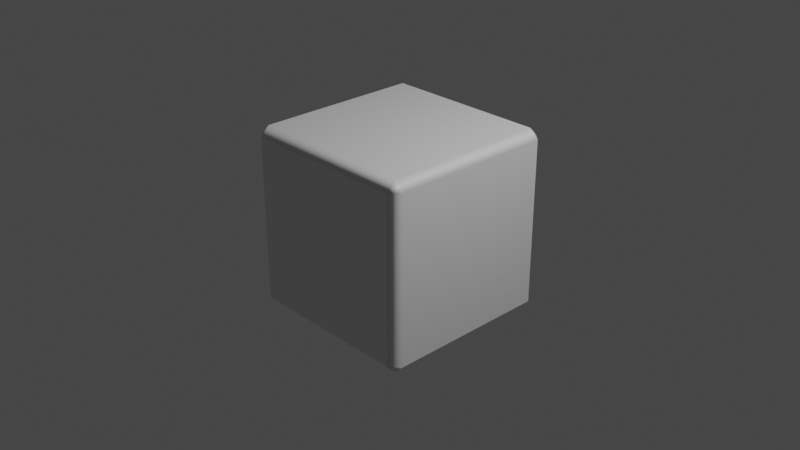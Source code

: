 # Source: box.blend  (saved by Blender 2.92.15; exported with 4.5.12 LTS)
import bpy
from mathutils import Matrix  # noqa: F401  (used for matrix-valued properties, if any)

bpy.ops.wm.read_factory_settings(use_empty=True)
scene = bpy.context.scene
scene.name = 'Scene'

# ---- collections
col_collection = bpy.data.collections.new('Collection'); scene.collection.children.link(col_collection)

# ---- materials (node trees are filled in below, after node groups)
mat_material = bpy.data.materials.new('Material')
mat_material.alpha_threshold = 0.0
mat_material.use_transparent_shadow = False
mat_material.line_color = (0.0, 0.0, 0.0, 1.0)

# ---- material node trees
mat_material.use_nodes = True; mat_material.node_tree.nodes.clear()
_N = mat_material.node_tree.nodes; _L = mat_material.node_tree.links
n0 = _N.new('ShaderNodeOutputMaterial'); n0.name = 'Material Output'; n0.location = (300, 300)
n1 = _N.new('ShaderNodeBsdfPrincipled'); n1.name = 'Principled BSDF'; n1.location = (10, 300)
n1.distribution = 'GGX'
n1.subsurface_method = 'BURLEY'
n1.inputs[2].default_value = 0.4
n1.inputs[3].default_value = 1.45
n1.inputs[27].default_value = (0.0, 0.0, 0.0, 1.0)
n1.inputs[28].default_value = 1.0
_L.new(n1.outputs[0], n0.inputs[0])
n0.is_active_output = True

# ---- world
world_world = bpy.data.worlds.new('World'); scene.world = world_world
world_world.use_nodes = True; world_world.node_tree.nodes.clear()
_N = world_world.node_tree.nodes; _L = world_world.node_tree.links
n0 = _N.new('ShaderNodeOutputWorld'); n0.name = 'World Output'; n0.location = (300, 300)
n1 = _N.new('ShaderNodeBackground'); n1.name = 'Background'; n1.location = (10, 300)
n1.inputs[0].default_value = (0.05088, 0.05088, 0.05088, 1.0)
_L.new(n1.outputs[0], n0.inputs[0])
n0.is_active_output = True
world_world.color = (0.05088, 0.05088, 0.05088)
world_world.use_sun_shadow = False
world_world.sun_shadow_jitter_overblur = 0.0

# ---- cameras
cam_camera = bpy.data.cameras.new('Camera')
cam_camera.clip_end = 100.0
cam_camera.ortho_scale = 7.314

# ---- lights
light_light = bpy.data.lights.new('Light', 'POINT')
light_light.transmission_factor = 0.0
light_light.energy = 1000.0
light_light.shadow_soft_size = 0.1
light_light.shadow_maximum_resolution = 0.006
light_light.use_absolute_resolution = True

# ---- meshes
me_cube = bpy.data.meshes.new('Cube')
me_cube.from_pydata([(0.9, 1.0, 0.9), (0.9, 0.9, 1.0), (1.0, 0.9, 0.9), (0.9, 0.9, -1.0), (0.9, 1.0, -0.9), (1.0, 0.9, -0.9), (1.0, -0.9, 0.9), (0.9, -0.9, 1.0), (0.9, -1.0, 0.9), (1.0, -0.9, -0.9), (0.9, -1.0, -0.9), (0.9, -0.9, -1.0), (-0.9, 1.0, 0.9), (-1.0, 0.9, 0.9), (-0.9, 0.9, 1.0), (-1.0, 0.9, -0.9), (-0.9, 1.0, -0.9), (-0.9, 0.9, -1.0), (-1.0, -0.9, 0.9), (-0.9, -1.0, 0.9), (-0.9, -0.9, 1.0), (-0.9, -0.9, -1.0), (-0.9, -1.0, -0.9), (-1.0, -0.9, -0.9)], [], [(17, 3, 11, 21), (23, 18, 13, 15), (10, 8, 19, 22), (1, 14, 20, 7), (5, 2, 6, 9), (0, 1, 2), (3, 4, 5), (6, 7, 8), (9, 10, 11), (12, 13, 14), (15, 16, 17), (18, 19, 20), (21, 22, 23), (17, 21, 23, 15), (3, 17, 16, 4), (2, 5, 4, 0), (22, 19, 18, 23), (8, 10, 9, 6), (12, 16, 15, 13), (7, 20, 19, 8), (1, 7, 6, 2), (21, 11, 10, 22), (20, 14, 13, 18), (14, 1, 0, 12), (11, 3, 5, 9), (16, 12, 0, 4)])
_uv = me_cube.uv_layers.new(name='UVMap')
_uv.uv.foreach_set('vector', [0.1375, 0.5125, 0.3625, 0.5125, 0.3625, 0.7375, 0.1375, 0.7375, 0.3875, 0.0125, 0.6125, 0.0125, 0.6125, 0.2375, 0.3875, 0.2375, 0.3875, 0.7625, 0.6125, 0.7625, 0.6125, 0.9875, 0.3875, 0.9875, 0.6375, 0.5125, 0.8625, 0.5125, 0.8625, 0.7375, 0.6375, 0.7375, 0.3875, 0.5125, 0.6125, 0.5125, 0.6125, 0.7375, 0.3875, 0.7375, 0.6125, 0.4875, 0.625, 0.4875, 0.6125, 0.5, 0.3625, 0.5125, 0.3625, 0.5, 0.375, 0.5125, 0.6125, 0.7375, 0.625, 0.7375, 0.6125, 0.75, 0.3875, 0.75, 0.375, 0.7625, 0.375, 0.7625, 0.6125, 0.25, 0.6125, 0.25, 0.625, 0.2375, 0.3875, 0.2375, 0.3875, 0.25, 0.375, 0.2375, 0.6125, 0.0125, 0.6125, 0.0, 0.625, 0.0125, 0.1375, 0.7375, 0.1375, 0.75, 0.125, 0.7375, 0.1375, 0.5125, 0.1375, 0.7375, 0.125, 0.7375, 0.125, 0.5125, 0.3625, 0.5125, 0.1375, 0.5125, 0.1375, 0.5, 0.3625, 0.5, 0.6125, 0.5125, 0.3875, 0.5125, 0.3875, 0.4875, 0.6125, 0.4875, 0.3875, 0.0, 0.6125, 0.0, 0.6125, 0.0125, 0.3875, 0.0125, 0.6125, 0.7625, 0.3875, 0.7625, 0.3875, 0.7375, 0.6125, 0.7375, 0.6125, 0.2625, 0.3875, 0.2625, 0.3875, 0.2375, 0.6125, 0.2375, 0.625, 0.7625, 0.625, 0.9875, 0.6125, 0.9875, 0.6125, 0.7625, 0.6375, 0.5125, 0.6375, 0.7375, 0.6125, 0.7375, 0.6125, 0.5125, 0.1375, 0.7375, 0.3625, 0.7375, 0.3625, 0.75, 0.1375, 0.75, 0.625, 0.0125, 0.625, 0.2375, 0.6125, 0.2375, 0.6125, 0.0125, 0.625, 0.2625, 0.625, 0.4875, 0.6125, 0.4875, 0.6125, 0.2625, 0.3625, 0.7375, 0.3625, 0.5125, 0.3875, 0.5125, 0.3875, 0.7375, 0.3875, 0.2625, 0.6125, 0.2625, 0.6125, 0.4875, 0.3875, 0.4875])
me_cube.materials.append(mat_material)
me_cube.use_remesh_preserve_volume = False
me_cube.use_remesh_preserve_attributes = False
me_cube.use_mirror_vertex_groups = False
me_cube.update()
me_cube.normals_split_custom_set([tuple(v) for v in zip(*[iter([0.0, 0.0, -1.0, 0.0, 0.0, -1.0, 0.0, 0.0, -1.0, 0.0, 0.0, -1.0, -1.0, 0.0, 0.0, -1.0, 0.0, 0.0, -1.0, 0.0, 0.0, -1.0, 0.0, 0.0, 0.0, -1.0, 0.0, 0.0, -1.0, 0.0, 0.0, -1.0, 0.0, 0.0, -1.0, 0.0, 0.0, 0.0, 1.0, 0.0, 0.0, 1.0, 0.0, 0.0, 1.0, 0.0, 0.0, 1.0, 1.0, 0.0, 0.0, 1.0, 0.0, 0.0, 1.0, 0.0, 0.0, 1.0, 0.0, 0.0, -4.026e-05, 1.0, 4.148e-05, 4.148e-05, -4.026e-05, 1.0, 1.0, 4.148e-05, -4.026e-05, -4.026e-05, 4.148e-05, -1.0, 4.148e-05, 1.0, 4.026e-05, 1.0, -4.026e-05, -4.148e-05, 1.0, 4.026e-05, 4.148e-05, -4.026e-05, -4.148e-05, 1.0, 4.148e-05, -1.0, -4.026e-05, 1.0, -4.148e-05, 4.026e-05, -4.026e-05, -1.0, -4.148e-05, 4.148e-05, 4.026e-05, -1.0, -4.148e-05, 1.0, -4.026e-05, -1.0, -4.026e-05, 4.148e-05, 4.026e-05, 4.148e-05, 1.0, -1.0, 4.148e-05, 4.026e-05, 4.026e-05, 1.0, -4.148e-05, -4.148e-05, -4.026e-05, -1.0, -1.0, -4.148e-05, -4.026e-05, 4.026e-05, -1.0, 4.148e-05, -4.148e-05, 4.026e-05, 1.0, 4.026e-05, -4.148e-05, -1.0, -4.148e-05, -1.0, 4.026e-05, -1.0, 4.026e-05, -4.148e-05, 2.402e-05, -3.394e-05, -1.0, 2.408e-05, 3.378e-05, -1.0, -1.0, 3.394e-05, 2.402e-05, -1.0, -3.378e-05, 2.408e-05, -3.394e-05, -2.402e-05, -1.0, 3.378e-05, -2.408e-05, -1.0, 3.394e-05, 1.0, 2.402e-05, -3.378e-05, 1.0, 2.408e-05, 1.0, -2.402e-05, -3.394e-05, 1.0, -2.408e-05, 3.378e-05, -2.402e-05, 1.0, 3.394e-05, -2.408e-05, 1.0, -3.378e-05, 2.402e-05, -1.0, 3.394e-05, 2.408e-05, -1.0, -3.378e-05, -1.0, 2.402e-05, -3.394e-05, -1.0, 2.408e-05, 3.378e-05, -2.402e-05, -1.0, -3.394e-05, -2.408e-05, -1.0, 3.378e-05, 1.0, 2.402e-05, 3.394e-05, 1.0, 2.408e-05, -3.378e-05, 2.402e-05, 1.0, -3.394e-05, 2.408e-05, 1.0, 3.378e-05, -1.0, -2.402e-05, 3.394e-05, -1.0, -2.408e-05, -3.378e-05, -3.394e-05, 2.402e-05, 1.0, 3.378e-05, 2.408e-05, 1.0, 3.394e-05, -1.0, -2.402e-05, -3.378e-05, -1.0, -2.408e-05, -2.402e-05, -3.394e-05, 1.0, -2.408e-05, 3.378e-05, 1.0, 1.0, 3.394e-05, -2.402e-05, 1.0, -3.378e-05, -2.408e-05, 3.394e-05, 2.402e-05, -1.0, -3.378e-05, 2.408e-05, -1.0, -3.394e-05, -1.0, 2.402e-05, 3.378e-05, -1.0, 2.408e-05, 2.402e-05, 3.394e-05, 1.0, 2.408e-05, -3.378e-05, 1.0, -1.0, -3.394e-05, -2.402e-05, -1.0, 3.378e-05, -2.408e-05, 3.394e-05, -2.402e-05, 1.0, -3.378e-05, -2.408e-05, 1.0, -3.394e-05, 1.0, -2.402e-05, 3.378e-05, 1.0, -2.408e-05, -2.402e-05, 3.394e-05, -1.0, -2.408e-05, -3.378e-05, -1.0, 1.0, -3.394e-05, 2.402e-05, 1.0, 3.378e-05, 2.408e-05, 0.0, 1.0, 0.0, 0.0, 1.0, 0.0, 0.0, 1.0, 0.0, 0.0, 1.0, 0.0])] * 3)])

# ---- objects
ob_cube = bpy.data.objects.new('Cube', me_cube)
ob_light = bpy.data.objects.new('Light', light_light)
ob_camera = bpy.data.objects.new('Camera', cam_camera)

# ---- transforms, parenting, visibility, modifiers, constraints
ob_cube.location = (0.0, 0.0, 0.0)
ob_cube.lock_rotations_4d = False
ob_cube.empty_display_type = 'ARROWS'
ob_cube.lineart.crease_threshold = 0.0
ob_light.location = (4.076, 1.005, 5.904)
ob_light.rotation_euler = (0.6503, 0.05522, 1.866)
ob_light.lock_rotations_4d = False
ob_light.empty_display_type = 'ARROWS'
ob_light.color = (0.0, 0.0, 0.0, 0.0)
ob_light.lineart.crease_threshold = 0.0
ob_camera.location = (7.359, -6.926, 4.958)
ob_camera.rotation_euler = (1.109, 0.0, 0.8149)
ob_camera.lock_rotations_4d = False
ob_camera.empty_display_type = 'ARROWS'
ob_camera.color = (0.0, 0.0, 0.0, 0.0)
ob_camera.display_type = 'WIRE'
ob_camera.lineart.crease_threshold = 0.0

# ---- collection membership
col_collection.objects.link(ob_cube)
col_collection.objects.link(ob_light)
col_collection.objects.link(ob_camera)

# ---- scene / render settings (as saved in the file)
scene.camera = ob_camera
scene.frame_start = 1; scene.frame_end = 250; scene.frame_set(1)
scene.render.engine = 'BLENDER_EEVEE_NEXT'
scene.cycles.use_denoising = False
scene.cycles.samples = 128
scene.cycles.sampling_pattern = 'TABULATED_SOBOL'
scene.cycles.use_adaptive_sampling = False
scene.cycles.use_light_tree = False
scene.view_settings.view_transform = 'Filmic'
bpy.context.view_layer.update()
